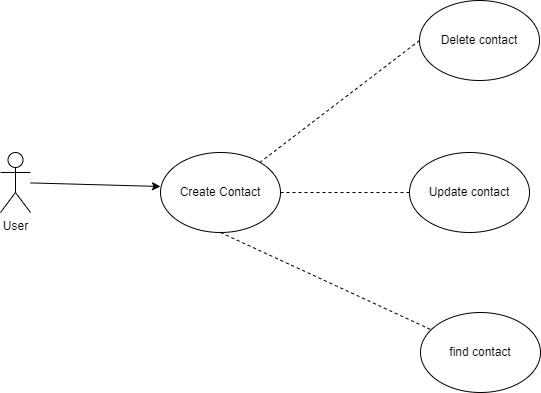

The diagram above was exported from draw.io. Its source (the exported page's mxGraphModel, read from the mxfile embedded in the PNG):
<mxGraphModel dx="1104" dy="498" grid="1" gridSize="10" guides="1" tooltips="1" connect="1" arrows="1" fold="1" page="1" pageScale="1" pageWidth="850" pageHeight="1100" math="0" shadow="0">
  <root>
    <mxCell id="0" />
    <mxCell id="1" parent="0" />
    <mxCell id="FpohoKRsCo3YHAtBtrTs-1" value="Create Contact" style="ellipse;whiteSpace=wrap;html=1;" vertex="1" parent="1">
      <mxGeometry x="221" y="212" width="120" height="80" as="geometry" />
    </mxCell>
    <mxCell id="FpohoKRsCo3YHAtBtrTs-2" value="User" style="shape=umlActor;verticalLabelPosition=bottom;verticalAlign=top;html=1;outlineConnect=0;" vertex="1" parent="1">
      <mxGeometry x="61" y="212" width="30" height="60" as="geometry" />
    </mxCell>
    <mxCell id="FpohoKRsCo3YHAtBtrTs-3" value="find contact" style="ellipse;whiteSpace=wrap;html=1;" vertex="1" parent="1">
      <mxGeometry x="481" y="372" width="120" height="80" as="geometry" />
    </mxCell>
    <mxCell id="FpohoKRsCo3YHAtBtrTs-4" value="" style="endArrow=classic;html=1;rounded=0;entryX=0;entryY=0.425;entryDx=0;entryDy=0;entryPerimeter=0;" edge="1" parent="1" source="FpohoKRsCo3YHAtBtrTs-2" target="FpohoKRsCo3YHAtBtrTs-1">
      <mxGeometry width="50" height="50" relative="1" as="geometry">
        <mxPoint x="381" y="302" as="sourcePoint" />
        <mxPoint x="431" y="252" as="targetPoint" />
      </mxGeometry>
    </mxCell>
    <mxCell id="FpohoKRsCo3YHAtBtrTs-5" value="" style="endArrow=none;dashed=1;html=1;rounded=0;exitX=0.5;exitY=1;exitDx=0;exitDy=0;" edge="1" parent="1" source="FpohoKRsCo3YHAtBtrTs-1" target="FpohoKRsCo3YHAtBtrTs-3">
      <mxGeometry width="50" height="50" relative="1" as="geometry">
        <mxPoint x="151" y="172" as="sourcePoint" />
        <mxPoint x="351" y="222" as="targetPoint" />
      </mxGeometry>
    </mxCell>
    <mxCell id="FpohoKRsCo3YHAtBtrTs-6" value="Delete contact" style="ellipse;whiteSpace=wrap;html=1;" vertex="1" parent="1">
      <mxGeometry x="480" y="60" width="120" height="80" as="geometry" />
    </mxCell>
    <mxCell id="FpohoKRsCo3YHAtBtrTs-7" value="" style="endArrow=none;dashed=1;html=1;rounded=0;exitX=0;exitY=0.5;exitDx=0;exitDy=0;" edge="1" parent="1" source="FpohoKRsCo3YHAtBtrTs-6" target="FpohoKRsCo3YHAtBtrTs-1">
      <mxGeometry width="50" height="50" relative="1" as="geometry">
        <mxPoint x="281" y="182" as="sourcePoint" />
        <mxPoint x="431" y="222" as="targetPoint" />
      </mxGeometry>
    </mxCell>
    <mxCell id="FpohoKRsCo3YHAtBtrTs-8" value="Update contact" style="ellipse;whiteSpace=wrap;html=1;" vertex="1" parent="1">
      <mxGeometry x="470" y="212" width="120" height="80" as="geometry" />
    </mxCell>
    <mxCell id="FpohoKRsCo3YHAtBtrTs-9" value="" style="endArrow=none;dashed=1;html=1;rounded=0;exitX=1;exitY=0.5;exitDx=0;exitDy=0;entryX=0;entryY=0.5;entryDx=0;entryDy=0;" edge="1" parent="1" source="FpohoKRsCo3YHAtBtrTs-1" target="FpohoKRsCo3YHAtBtrTs-8">
      <mxGeometry width="50" height="50" relative="1" as="geometry">
        <mxPoint x="381" y="302" as="sourcePoint" />
        <mxPoint x="431" y="252" as="targetPoint" />
      </mxGeometry>
    </mxCell>
  </root>
</mxGraphModel>